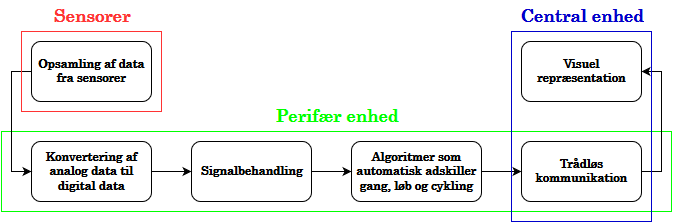

The diagram above was exported from draw.io. Its source (the exported page's mxGraphModel, read from the mxfile embedded in the PNG):
<mxGraphModel dx="1050" dy="555" grid="1" gridSize="10" guides="1" tooltips="1" connect="1" arrows="1" fold="1" page="1" pageScale="1" pageWidth="826" pageHeight="1169" background="#ffffff" math="0" shadow="0">
  <root>
    <mxCell id="0" />
    <mxCell id="1" parent="0" />
    <mxCell id="53146e572410ffed-14" value="" style="whiteSpace=wrap;html=1;rounded=0;shadow=0;glass=0;comic=0;strokeColor=#00FF00;strokeWidth=1;fillColor=none;gradientColor=#7EA6E0;fontFamily=century;fontSize=12;" vertex="1" parent="1">
      <mxGeometry x="90" y="210" width="670" height="80" as="geometry" />
    </mxCell>
    <mxCell id="53146e572410ffed-3" style="edgeStyle=orthogonalEdgeStyle;rounded=0;html=0;exitX=0;exitY=0.5;entryX=0;entryY=0.5;endArrow=classic;endFill=1;jettySize=auto;orthogonalLoop=1;fontFamily=century;fontSize=12;" edge="1" parent="1" source="53146e572410ffed-1" target="53146e572410ffed-2">
      <mxGeometry relative="1" as="geometry" />
    </mxCell>
    <mxCell id="53146e572410ffed-1" value="Opsamling af data fra sensorer&lt;br&gt;" style="rounded=1;whiteSpace=wrap;html=1;shadow=0;glass=0;comic=0;strokeColor=#000000;strokeWidth=1;fillColor=none;gradientColor=#7EA6E0;fontFamily=century;fontSize=12;fontStyle=1" vertex="1" parent="1">
      <mxGeometry x="120" y="120" width="120" height="60" as="geometry" />
    </mxCell>
    <mxCell id="53146e572410ffed-5" style="edgeStyle=orthogonalEdgeStyle;rounded=0;html=0;exitX=1;exitY=0.5;entryX=0;entryY=0.5;endArrow=classic;endFill=1;jettySize=auto;orthogonalLoop=1;fontFamily=century;fontSize=12;" edge="1" parent="1" source="53146e572410ffed-2" target="53146e572410ffed-4">
      <mxGeometry relative="1" as="geometry" />
    </mxCell>
    <mxCell id="53146e572410ffed-2" value="Konvertering af analog data til digital data&lt;br&gt;" style="rounded=1;whiteSpace=wrap;html=1;shadow=0;glass=0;comic=0;strokeColor=#000000;strokeWidth=1;fillColor=none;gradientColor=#7EA6E0;fontFamily=century;fontSize=12;fontStyle=1" vertex="1" parent="1">
      <mxGeometry x="120" y="220" width="120" height="60" as="geometry" />
    </mxCell>
    <mxCell id="53146e572410ffed-8" style="edgeStyle=orthogonalEdgeStyle;rounded=0;html=0;exitX=1;exitY=0.5;entryX=0;entryY=0.5;endArrow=classic;endFill=1;jettySize=auto;orthogonalLoop=1;fontFamily=century;fontSize=12;" edge="1" parent="1" source="53146e572410ffed-4" target="53146e572410ffed-6">
      <mxGeometry relative="1" as="geometry" />
    </mxCell>
    <mxCell id="53146e572410ffed-4" value="Signalbehandling" style="rounded=1;whiteSpace=wrap;html=1;shadow=0;glass=0;comic=0;strokeColor=#000000;strokeWidth=1;fillColor=none;gradientColor=#7EA6E0;fontFamily=century;fontSize=12;fontStyle=1" vertex="1" parent="1">
      <mxGeometry x="280" y="220" width="120" height="60" as="geometry" />
    </mxCell>
    <mxCell id="53146e572410ffed-9" style="edgeStyle=orthogonalEdgeStyle;rounded=0;html=0;exitX=1;exitY=0.5;entryX=0;entryY=0.5;endArrow=classic;endFill=1;jettySize=auto;orthogonalLoop=1;fontFamily=century;fontSize=12;" edge="1" parent="1" source="53146e572410ffed-6" target="53146e572410ffed-7">
      <mxGeometry relative="1" as="geometry" />
    </mxCell>
    <mxCell id="53146e572410ffed-6" value="Algoritmer som automatisk adskiller gang, løb og cykling&lt;br&gt;" style="rounded=1;whiteSpace=wrap;html=1;shadow=0;glass=0;comic=0;strokeColor=#000000;strokeWidth=1;fillColor=none;gradientColor=#7EA6E0;fontFamily=century;fontSize=12;fontStyle=1" vertex="1" parent="1">
      <mxGeometry x="440" y="220" width="130" height="60" as="geometry" />
    </mxCell>
    <mxCell id="53146e572410ffed-12" style="edgeStyle=orthogonalEdgeStyle;rounded=0;html=0;exitX=1;exitY=0.5;entryX=1;entryY=0.5;endArrow=classic;endFill=1;jettySize=auto;orthogonalLoop=1;fontFamily=century;fontSize=12;" edge="1" parent="1" source="53146e572410ffed-7" target="53146e572410ffed-10">
      <mxGeometry relative="1" as="geometry" />
    </mxCell>
    <mxCell id="53146e572410ffed-7" value="Trådløs kommunikation&lt;br&gt;" style="rounded=1;whiteSpace=wrap;html=1;shadow=0;glass=0;comic=0;strokeColor=#000000;strokeWidth=1;fillColor=none;gradientColor=#7EA6E0;fontFamily=century;fontSize=12;fontStyle=1" vertex="1" parent="1">
      <mxGeometry x="610" y="220" width="120" height="60" as="geometry" />
    </mxCell>
    <mxCell id="53146e572410ffed-10" value="Visuel repræsentation&lt;br&gt;" style="rounded=1;whiteSpace=wrap;html=1;shadow=0;glass=0;comic=0;strokeColor=#000000;strokeWidth=1;fillColor=none;gradientColor=#7EA6E0;fontFamily=century;fontSize=12;fontStyle=1" vertex="1" parent="1">
      <mxGeometry x="610" y="120" width="120" height="60" as="geometry" />
    </mxCell>
    <mxCell id="53146e572410ffed-15" value="Perifær enhed&lt;br&gt;" style="text;html=1;strokeColor=none;fillColor=none;align=center;verticalAlign=middle;whiteSpace=wrap;overflow=hidden;rounded=0;shadow=0;glass=0;comic=0;fontFamily=century;fontSize=18;fontColor=#00FF00;fontStyle=1" vertex="1" parent="1">
      <mxGeometry x="343" y="180" width="165" height="30" as="geometry" />
    </mxCell>
    <mxCell id="53146e572410ffed-16" value="&lt;font color=&quot;#0000CC&quot;&gt;Central enhed&lt;br&gt;&lt;/font&gt;" style="text;html=1;strokeColor=none;fillColor=none;align=center;verticalAlign=middle;whiteSpace=wrap;overflow=hidden;rounded=0;shadow=0;glass=0;comic=0;fontFamily=century;fontSize=18;fontColor=#00FF00;fontStyle=1" vertex="1" parent="1">
      <mxGeometry x="588" y="80" width="165" height="30" as="geometry" />
    </mxCell>
    <mxCell id="53146e572410ffed-18" value="" style="whiteSpace=wrap;html=1;rounded=0;shadow=0;glass=0;comic=0;strokeColor=#0000CC;strokeWidth=1;fillColor=none;gradientColor=#7EA6E0;fontFamily=century;fontSize=18;fontColor=#00FF00;" vertex="1" parent="1">
      <mxGeometry x="600" y="110" width="140" height="190" as="geometry" />
    </mxCell>
    <mxCell id="53146e572410ffed-19" value="" style="whiteSpace=wrap;html=1;rounded=0;shadow=0;glass=0;comic=0;strokeColor=#FF3333;strokeWidth=1;fillColor=none;gradientColor=#7EA6E0;fontFamily=century;fontSize=18;fontColor=#00FF00;" vertex="1" parent="1">
      <mxGeometry x="110" y="110" width="140" height="80" as="geometry" />
    </mxCell>
    <mxCell id="53146e572410ffed-20" value="&lt;font color=&quot;#FF3333&quot;&gt;Sensorer&lt;/font&gt;" style="text;html=1;strokeColor=none;fillColor=none;align=center;verticalAlign=middle;whiteSpace=wrap;overflow=hidden;rounded=0;shadow=0;glass=0;comic=0;fontFamily=century;fontSize=18;fontColor=#00FF00;fontStyle=1" vertex="1" parent="1">
      <mxGeometry x="98" y="80" width="165" height="30" as="geometry" />
    </mxCell>
  </root>
</mxGraphModel>